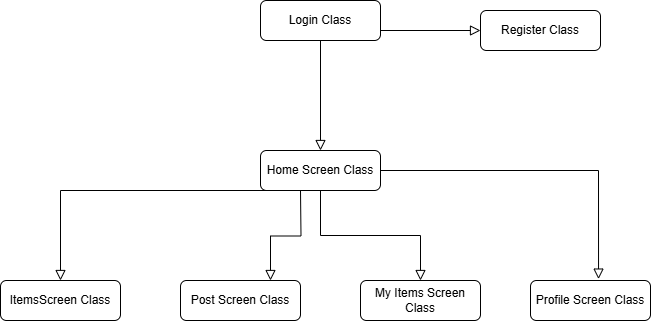

The diagram above was exported from draw.io. Its source (the exported page's mxGraphModel, read from the mxfile embedded in the PNG):
<mxGraphModel dx="1042" dy="534" grid="1" gridSize="10" guides="1" tooltips="1" connect="1" arrows="1" fold="1" page="1" pageScale="1" pageWidth="1169" pageHeight="827" background="#ffffff" math="0" shadow="0">
  <root>
    <mxCell id="WIyWlLk6GJQsqaUBKTNV-0" />
    <mxCell id="WIyWlLk6GJQsqaUBKTNV-1" parent="WIyWlLk6GJQsqaUBKTNV-0" />
    <mxCell id="WIyWlLk6GJQsqaUBKTNV-2" value="" style="rounded=0;html=1;jettySize=auto;orthogonalLoop=1;fontSize=11;endArrow=block;endFill=0;endSize=8;strokeWidth=1;shadow=0;labelBackgroundColor=none;edgeStyle=orthogonalEdgeStyle;entryX=0.5;entryY=0;entryDx=0;entryDy=0;" parent="WIyWlLk6GJQsqaUBKTNV-1" source="WIyWlLk6GJQsqaUBKTNV-3" target="WIyWlLk6GJQsqaUBKTNV-12" edge="1">
      <mxGeometry relative="1" as="geometry">
        <mxPoint x="220" y="170" as="targetPoint" />
      </mxGeometry>
    </mxCell>
    <mxCell id="WIyWlLk6GJQsqaUBKTNV-3" value="Login Class" style="rounded=1;whiteSpace=wrap;html=1;fontSize=12;glass=0;strokeWidth=1;shadow=0;" parent="WIyWlLk6GJQsqaUBKTNV-1" vertex="1">
      <mxGeometry x="320" y="80" width="120" height="40" as="geometry" />
    </mxCell>
    <mxCell id="WIyWlLk6GJQsqaUBKTNV-7" value="Register Class" style="rounded=1;whiteSpace=wrap;html=1;fontSize=12;glass=0;strokeWidth=1;shadow=0;" parent="WIyWlLk6GJQsqaUBKTNV-1" vertex="1">
      <mxGeometry x="540" y="90" width="120" height="40" as="geometry" />
    </mxCell>
    <mxCell id="WIyWlLk6GJQsqaUBKTNV-11" value="ItemsScreen Class" style="rounded=1;whiteSpace=wrap;html=1;fontSize=12;glass=0;strokeWidth=1;shadow=0;" parent="WIyWlLk6GJQsqaUBKTNV-1" vertex="1">
      <mxGeometry x="60" y="360" width="120" height="40" as="geometry" />
    </mxCell>
    <mxCell id="WIyWlLk6GJQsqaUBKTNV-12" value="Home Screen Class" style="rounded=1;whiteSpace=wrap;html=1;fontSize=12;glass=0;strokeWidth=1;shadow=0;" parent="WIyWlLk6GJQsqaUBKTNV-1" vertex="1">
      <mxGeometry x="320" y="230" width="120" height="40" as="geometry" />
    </mxCell>
    <mxCell id="WkJjfPOrrdptM45ud9si-0" value="" style="rounded=0;html=1;jettySize=auto;orthogonalLoop=1;fontSize=11;endArrow=block;endFill=0;endSize=8;strokeWidth=1;shadow=0;labelBackgroundColor=none;edgeStyle=orthogonalEdgeStyle;entryX=0;entryY=0.5;entryDx=0;entryDy=0;exitX=1;exitY=0.75;exitDx=0;exitDy=0;" edge="1" parent="WIyWlLk6GJQsqaUBKTNV-1" source="WIyWlLk6GJQsqaUBKTNV-3" target="WIyWlLk6GJQsqaUBKTNV-7">
      <mxGeometry relative="1" as="geometry">
        <mxPoint x="230" y="130" as="sourcePoint" />
        <mxPoint x="230" y="180" as="targetPoint" />
        <Array as="points" />
      </mxGeometry>
    </mxCell>
    <mxCell id="WkJjfPOrrdptM45ud9si-1" value="Post Screen Class" style="rounded=1;whiteSpace=wrap;html=1;fontSize=12;glass=0;strokeWidth=1;shadow=0;" vertex="1" parent="WIyWlLk6GJQsqaUBKTNV-1">
      <mxGeometry x="240" y="360" width="120" height="40" as="geometry" />
    </mxCell>
    <mxCell id="WkJjfPOrrdptM45ud9si-2" value="My Items Screen Class" style="rounded=1;whiteSpace=wrap;html=1;fontSize=12;glass=0;strokeWidth=1;shadow=0;" vertex="1" parent="WIyWlLk6GJQsqaUBKTNV-1">
      <mxGeometry x="420" y="360" width="120" height="40" as="geometry" />
    </mxCell>
    <mxCell id="WkJjfPOrrdptM45ud9si-3" value="Profile Screen Class" style="rounded=1;whiteSpace=wrap;html=1;fontSize=12;glass=0;strokeWidth=1;shadow=0;" vertex="1" parent="WIyWlLk6GJQsqaUBKTNV-1">
      <mxGeometry x="590" y="360" width="120" height="40" as="geometry" />
    </mxCell>
    <mxCell id="WkJjfPOrrdptM45ud9si-7" value="" style="rounded=0;html=1;jettySize=auto;orthogonalLoop=1;fontSize=11;endArrow=block;endFill=0;endSize=8;strokeWidth=1;shadow=0;labelBackgroundColor=none;edgeStyle=orthogonalEdgeStyle;entryX=0.5;entryY=0;entryDx=0;entryDy=0;exitX=0.5;exitY=1;exitDx=0;exitDy=0;" edge="1" parent="WIyWlLk6GJQsqaUBKTNV-1" source="WIyWlLk6GJQsqaUBKTNV-12" target="WIyWlLk6GJQsqaUBKTNV-11">
      <mxGeometry relative="1" as="geometry">
        <mxPoint x="390" y="130" as="sourcePoint" />
        <mxPoint x="390" y="240" as="targetPoint" />
        <Array as="points">
          <mxPoint x="120" y="270" />
        </Array>
      </mxGeometry>
    </mxCell>
    <mxCell id="WkJjfPOrrdptM45ud9si-8" value="" style="rounded=0;html=1;jettySize=auto;orthogonalLoop=1;fontSize=11;endArrow=block;endFill=0;endSize=8;strokeWidth=1;shadow=0;labelBackgroundColor=none;edgeStyle=orthogonalEdgeStyle;entryX=0.567;entryY=-0.035;entryDx=0;entryDy=0;entryPerimeter=0;exitX=1;exitY=0.5;exitDx=0;exitDy=0;" edge="1" parent="WIyWlLk6GJQsqaUBKTNV-1" source="WIyWlLk6GJQsqaUBKTNV-12" target="WkJjfPOrrdptM45ud9si-3">
      <mxGeometry relative="1" as="geometry">
        <mxPoint x="393" y="267" as="sourcePoint" />
        <mxPoint x="390" y="240" as="targetPoint" />
      </mxGeometry>
    </mxCell>
    <mxCell id="WkJjfPOrrdptM45ud9si-9" value="" style="rounded=0;html=1;jettySize=auto;orthogonalLoop=1;fontSize=11;endArrow=block;endFill=0;endSize=8;strokeWidth=1;shadow=0;labelBackgroundColor=none;edgeStyle=orthogonalEdgeStyle;entryX=0.75;entryY=0;entryDx=0;entryDy=0;" edge="1" parent="WIyWlLk6GJQsqaUBKTNV-1" target="WkJjfPOrrdptM45ud9si-1">
      <mxGeometry relative="1" as="geometry">
        <mxPoint x="360" y="270" as="sourcePoint" />
        <mxPoint x="539.5" y="400" as="targetPoint" />
      </mxGeometry>
    </mxCell>
    <mxCell id="WkJjfPOrrdptM45ud9si-10" value="" style="rounded=0;html=1;jettySize=auto;orthogonalLoop=1;fontSize=11;endArrow=block;endFill=0;endSize=8;strokeWidth=1;shadow=0;labelBackgroundColor=none;edgeStyle=orthogonalEdgeStyle;entryX=0.5;entryY=0;entryDx=0;entryDy=0;exitX=0.5;exitY=1;exitDx=0;exitDy=0;" edge="1" parent="WIyWlLk6GJQsqaUBKTNV-1" source="WIyWlLk6GJQsqaUBKTNV-12" target="WkJjfPOrrdptM45ud9si-2">
      <mxGeometry relative="1" as="geometry">
        <mxPoint x="370" y="280" as="sourcePoint" />
        <mxPoint x="340" y="370" as="targetPoint" />
      </mxGeometry>
    </mxCell>
  </root>
</mxGraphModel>